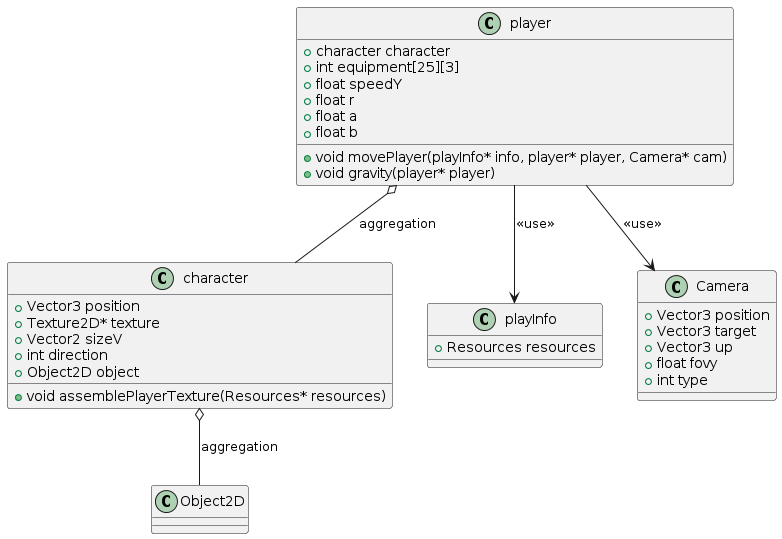

The diagram above was rendered by PlantUML. Its source (embedded in the PNG):
@startuml
class character {
  +Vector3 position
  +Texture2D* texture
  +Vector2 sizeV
  +int direction
  +Object2D object
  +void assemblePlayerTexture(Resources* resources)
}

class player {
  +character character
  +int equipment[25][3]
  +float speedY
  +float r
  +float a
  +float b
  +void movePlayer(playInfo* info, player* player, Camera* cam)
  +void gravity(player* player)
}

class playInfo {
  +Resources resources
}

class Camera {
  +Vector3 position
  +Vector3 target
  +Vector3 up
  +float fovy
  +int type
}

character o-- Object2D : aggregation
player o-- character : aggregation
player --> playInfo : <<use>>
player --> Camera : <<use>>
@enduml